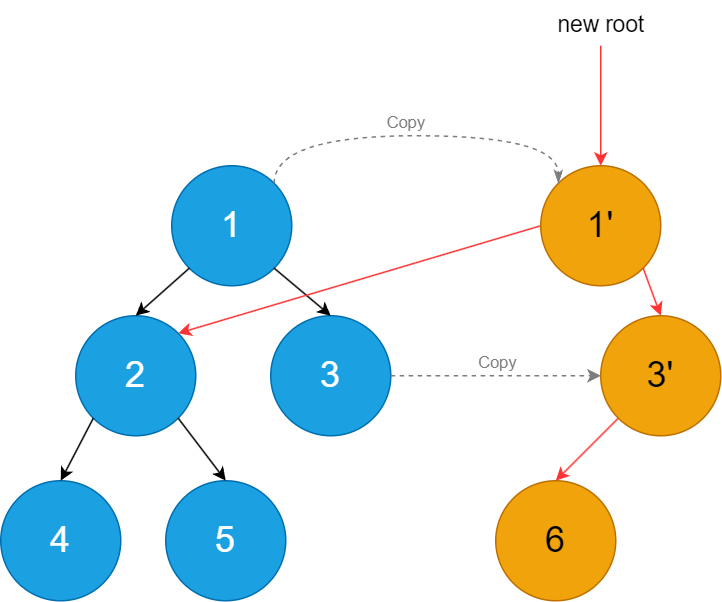

The diagram above was exported from draw.io. Its source (the exported page's mxGraphModel, read from the mxfile embedded in the PNG):
<mxGraphModel dx="1434" dy="836" grid="1" gridSize="10" guides="1" tooltips="1" connect="1" arrows="1" fold="1" page="1" pageScale="1" pageWidth="827" pageHeight="1169" math="0" shadow="0">
  <root>
    <mxCell id="0" />
    <mxCell id="1" parent="0" />
    <mxCell id="2" value="" style="group" vertex="1" connectable="0" parent="1">
      <mxGeometry x="214" y="200" width="480" height="400" as="geometry" />
    </mxCell>
    <mxCell id="3" value="&lt;font style=&quot;font-size: 24px;&quot;&gt;1&lt;/font&gt;" style="ellipse;whiteSpace=wrap;html=1;aspect=fixed;fillColor=#1ba1e2;fontColor=#ffffff;strokeColor=#006EAF;container=0;" vertex="1" parent="2">
      <mxGeometry x="114" y="110" width="80" height="80" as="geometry" />
    </mxCell>
    <mxCell id="4" value="&lt;font style=&quot;font-size: 24px;&quot;&gt;2&lt;/font&gt;" style="ellipse;whiteSpace=wrap;html=1;aspect=fixed;fillColor=#1ba1e2;fontColor=#ffffff;strokeColor=#006EAF;container=0;" vertex="1" parent="2">
      <mxGeometry x="50" y="210" width="80" height="80" as="geometry" />
    </mxCell>
    <mxCell id="5" style="rounded=0;orthogonalLoop=1;jettySize=auto;html=1;exitX=0;exitY=1;exitDx=0;exitDy=0;entryX=0.5;entryY=0;entryDx=0;entryDy=0;" edge="1" parent="2" source="3" target="4">
      <mxGeometry relative="1" as="geometry" />
    </mxCell>
    <mxCell id="6" value="&lt;font style=&quot;font-size: 24px;&quot;&gt;3&lt;/font&gt;" style="ellipse;whiteSpace=wrap;html=1;aspect=fixed;fillColor=#1ba1e2;fontColor=#ffffff;strokeColor=#006EAF;container=0;" vertex="1" parent="2">
      <mxGeometry x="180" y="210" width="80" height="80" as="geometry" />
    </mxCell>
    <mxCell id="7" style="rounded=0;orthogonalLoop=1;jettySize=auto;html=1;exitX=1;exitY=1;exitDx=0;exitDy=0;entryX=0.5;entryY=0;entryDx=0;entryDy=0;" edge="1" parent="2" source="3" target="6">
      <mxGeometry relative="1" as="geometry" />
    </mxCell>
    <mxCell id="8" value="&lt;font style=&quot;font-size: 24px;&quot;&gt;4&lt;/font&gt;" style="ellipse;whiteSpace=wrap;html=1;aspect=fixed;fillColor=#1ba1e2;fontColor=#ffffff;strokeColor=#006EAF;container=0;" vertex="1" parent="2">
      <mxGeometry y="320" width="80" height="80" as="geometry" />
    </mxCell>
    <mxCell id="9" style="rounded=0;orthogonalLoop=1;jettySize=auto;html=1;exitX=0;exitY=1;exitDx=0;exitDy=0;entryX=0.5;entryY=0;entryDx=0;entryDy=0;" edge="1" parent="2" source="4" target="8">
      <mxGeometry relative="1" as="geometry" />
    </mxCell>
    <mxCell id="10" value="&lt;font style=&quot;font-size: 24px;&quot;&gt;5&lt;/font&gt;" style="ellipse;whiteSpace=wrap;html=1;aspect=fixed;fillColor=#1BA1E2;fontColor=#ffffff;strokeColor=#006EAF;container=0;" vertex="1" parent="2">
      <mxGeometry x="110" y="320" width="80" height="80" as="geometry" />
    </mxCell>
    <mxCell id="11" style="rounded=0;orthogonalLoop=1;jettySize=auto;html=1;exitX=1;exitY=1;exitDx=0;exitDy=0;entryX=0.5;entryY=0;entryDx=0;entryDy=0;" edge="1" parent="2" source="4" target="10">
      <mxGeometry relative="1" as="geometry" />
    </mxCell>
    <mxCell id="12" value="&lt;font style=&quot;font-size: 24px;&quot;&gt;6&lt;/font&gt;" style="ellipse;whiteSpace=wrap;html=1;aspect=fixed;fillColor=#f0a30a;fontColor=#000000;strokeColor=#BD7000;container=0;" vertex="1" parent="2">
      <mxGeometry x="330" y="320" width="80" height="80" as="geometry" />
    </mxCell>
    <mxCell id="13" style="rounded=0;orthogonalLoop=1;jettySize=auto;html=1;exitX=0;exitY=0.5;exitDx=0;exitDy=0;entryX=1;entryY=0;entryDx=0;entryDy=0;fillColor=#e51400;strokeColor=#FF3333;strokeWidth=1;" edge="1" parent="2" source="14" target="4">
      <mxGeometry relative="1" as="geometry" />
    </mxCell>
    <mxCell id="14" value="&lt;font style=&quot;font-size: 24px;&quot;&gt;1'&lt;/font&gt;" style="ellipse;whiteSpace=wrap;html=1;aspect=fixed;fillColor=#f0a30a;fontColor=#000000;strokeColor=#BD7000;container=0;" vertex="1" parent="2">
      <mxGeometry x="360" y="110" width="80" height="80" as="geometry" />
    </mxCell>
    <mxCell id="15" style="edgeStyle=orthogonalEdgeStyle;rounded=0;orthogonalLoop=1;jettySize=auto;html=1;exitX=1;exitY=0;exitDx=0;exitDy=0;entryX=0;entryY=0;entryDx=0;entryDy=0;curved=1;dashed=1;endArrow=classicThin;endFill=1;startArrow=none;startFill=0;strokeColor=#7D7D7D;" edge="1" parent="2" source="3" target="14">
      <mxGeometry relative="1" as="geometry">
        <Array as="points">
          <mxPoint x="182" y="90" />
          <mxPoint x="372" y="90" />
        </Array>
      </mxGeometry>
    </mxCell>
    <mxCell id="16" value="Copy" style="edgeLabel;html=1;align=center;verticalAlign=middle;resizable=0;points=[];fontColor=#7D7D7D;labelBackgroundColor=none;container=0;" vertex="1" connectable="0" parent="15">
      <mxGeometry x="0.0712" y="-1" relative="1" as="geometry">
        <mxPoint x="-16" y="-11" as="offset" />
      </mxGeometry>
    </mxCell>
    <mxCell id="17" style="rounded=0;orthogonalLoop=1;jettySize=auto;html=1;exitX=0;exitY=1;exitDx=0;exitDy=0;entryX=0.5;entryY=0;entryDx=0;entryDy=0;strokeColor=#FF3333;" edge="1" parent="2" source="18" target="12">
      <mxGeometry relative="1" as="geometry" />
    </mxCell>
    <mxCell id="18" value="&lt;font style=&quot;font-size: 24px;&quot;&gt;3'&lt;/font&gt;" style="ellipse;whiteSpace=wrap;html=1;aspect=fixed;fillColor=#f0a30a;fontColor=#000000;strokeColor=#BD7000;container=0;" vertex="1" parent="2">
      <mxGeometry x="400" y="210" width="80" height="80" as="geometry" />
    </mxCell>
    <mxCell id="19" style="edgeStyle=orthogonalEdgeStyle;rounded=0;orthogonalLoop=1;jettySize=auto;html=1;exitX=1;exitY=0.5;exitDx=0;exitDy=0;entryX=0;entryY=0.5;entryDx=0;entryDy=0;curved=1;dashed=1;endArrow=classic;endFill=1;startArrow=none;startFill=0;strokeColor=#7D7D7D;" edge="1" parent="2" source="6" target="18">
      <mxGeometry relative="1" as="geometry" />
    </mxCell>
    <mxCell id="20" value="Copy" style="edgeLabel;html=1;align=center;verticalAlign=middle;resizable=0;points=[];fontColor=#7D7D7D;labelBackgroundColor=none;container=0;" vertex="1" connectable="0" parent="19">
      <mxGeometry x="-0.0286" y="3" relative="1" as="geometry">
        <mxPoint x="2" y="-7" as="offset" />
      </mxGeometry>
    </mxCell>
    <mxCell id="21" style="rounded=0;orthogonalLoop=1;jettySize=auto;html=1;exitX=1;exitY=1;exitDx=0;exitDy=0;entryX=0.5;entryY=0;entryDx=0;entryDy=0;strokeColor=#FF3333;" edge="1" parent="2" source="14" target="18">
      <mxGeometry relative="1" as="geometry" />
    </mxCell>
    <mxCell id="22" style="edgeStyle=orthogonalEdgeStyle;rounded=0;orthogonalLoop=1;jettySize=auto;html=1;strokeWidth=1;strokeColor=#FF3333;" edge="1" parent="2" source="23" target="14">
      <mxGeometry relative="1" as="geometry" />
    </mxCell>
    <mxCell id="23" value="new root" style="text;html=1;align=center;verticalAlign=middle;resizable=0;points=[];autosize=1;strokeColor=none;fillColor=none;strokeWidth=2;fontSize=15;" vertex="1" parent="2">
      <mxGeometry x="360" width="80" height="30" as="geometry" />
    </mxCell>
  </root>
</mxGraphModel>